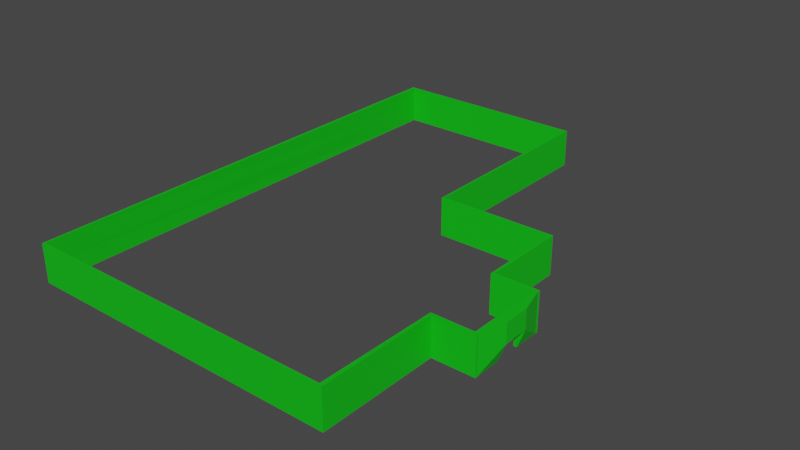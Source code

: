 # Source: CasinoCollisionMesh.blend  (saved by Blender 2.90.8; exported with 4.5.12 LTS)
import bpy
from mathutils import Matrix  # noqa: F401  (used for matrix-valued properties, if any)

bpy.ops.wm.read_factory_settings(use_empty=True)
scene = bpy.context.scene
scene.name = 'Scene'

# ---- collections
col_collection = bpy.data.collections.new('Collection'); scene.collection.children.link(col_collection)

# ---- materials (node trees are filled in below, after node groups)
mat_material_002 = bpy.data.materials.new('Material.002')
mat_material_002.use_transparent_shadow = False

# ---- material node trees
mat_material_002.use_nodes = True; mat_material_002.node_tree.nodes.clear()
_N = mat_material_002.node_tree.nodes; _L = mat_material_002.node_tree.links
n0 = _N.new('ShaderNodeBsdfPrincipled'); n0.name = 'Principled BSDF'; n0.location = (10, 300)
n0.distribution = 'GGX'
n0.subsurface_method = 'BURLEY'
n0.inputs[0].default_value = (0.003868, 0.5489, 0.007527, 1.0)
n0.inputs[3].default_value = 1.45
n0.inputs[27].default_value = (0.0, 0.0, 0.0, 1.0)
n0.inputs[28].default_value = 1.0
n1 = _N.new('ShaderNodeOutputMaterial'); n1.name = 'Material Output'; n1.location = (300, 300)
_L.new(n0.outputs[0], n1.inputs[0])
n1.is_active_output = True

# ---- world
world_world = bpy.data.worlds.new('World'); scene.world = world_world
world_world.use_nodes = True; world_world.node_tree.nodes.clear()
_N = world_world.node_tree.nodes; _L = world_world.node_tree.links
n0 = _N.new('ShaderNodeOutputWorld'); n0.name = 'World Output'; n0.location = (300, 300)
n1 = _N.new('ShaderNodeBackground'); n1.name = 'Background'; n1.location = (10, 300)
n1.inputs[0].default_value = (0.05088, 0.05088, 0.05088, 1.0)
_L.new(n1.outputs[0], n0.inputs[0])
n0.is_active_output = True
world_world.color = (0.05088, 0.05088, 0.05088)
world_world.use_sun_shadow = False
world_world.sun_shadow_jitter_overblur = 0.0

# ---- meshes
me_cube_001 = bpy.data.meshes.new('Cube.001')
me_cube_001.from_pydata([(0.9, -8.333, -1.0), (0.9, -8.333, 2.702), (0.9, 1.0, -1.0), (0.9, 1.0, 2.702), (1.415, -8.333, -1.0), (1.415, -8.333, 2.702), (1.415, 1.0, -1.0), (1.415, 1.0, 2.702), (0.9, -8.833, -1.0), (0.9, -8.833, 2.702), (1.415, -8.833, 2.702), (1.415, -8.833, -1.0), (9.5, -8.333, 2.702), (9.5, -8.333, -1.0), (9.15, -8.833, 2.702), (9.15, -8.833, -1.0), (9.8, -8.333, 2.702), (9.8, -8.333, -1.0), (9.8, -8.833, 2.702), (9.8, -8.833, -1.0), (9.15, -13.96, 2.702), (9.15, -13.96, -1.0), (11.2, -13.96, 2.702), (9.8, -13.96, -1.0), (0.9, -8.333, 6.58), (0.9, 1.0, 6.58), (1.415, 1.0, 6.58), (1.415, -8.333, 6.58), (1.415, -8.833, 6.58), (0.9, -8.833, 6.58), (9.15, -8.833, 6.58), (9.5, -8.333, 6.58), (9.8, -8.833, 6.58), (9.8, -8.333, 6.58), (9.15, -13.96, 6.58), (11.2, -13.96, 6.58), (9.15, -19.04, 2.702), (9.15, -19.04, 6.58), (11.2, -19.04, 2.702), (11.2, -19.04, 6.58), (9.15, -24.17, 2.702), (9.15, -24.17, 6.58), (9.8, -24.32, 2.702), (9.8, -24.32, 6.58), (9.15, -19.04, -1.0), (9.8, -19.04, -1.0), (9.15, -24.17, -1.0), (9.8, -24.32, -1.0), (9.5, -24.67, 6.58), (9.8, -24.67, 2.702), (9.8, -24.67, 6.58), (9.8, -24.67, -1.0), (1.463, -24.17, 2.702), (1.463, -24.17, 6.58), (1.463, -24.17, -1.0), (1.463, -24.67, 6.58), (0.9, -24.17, 2.702), (0.9, -24.17, 6.58), (0.9, -24.17, -1.0), (0.9, -24.67, 2.702), (0.8875, -24.67, 6.58), (0.9, -24.67, -1.0), (1.463, -48.06, 2.702), (1.463, -48.06, 6.649), (1.463, -48.06, -1.0), (0.9376, -47.92, 2.702), (0.7126, -47.99, 6.649), (0.9376, -47.81, -1.0), (1.463, -48.41, 2.702), (1.463, -48.41, 6.649), (1.463, -48.41, -1.0), (0.7126, -48.41, 2.702), (0.7126, -48.41, 6.649), (0.7126, -48.41, -1.0), (-61.91, -47.92, 2.702), (-62.03, -47.99, 6.58), (-61.73, -47.81, -1.0), (-62.03, -48.41, 2.702), (-62.03, -48.41, 6.58), (-62.03, -48.41, -1.0), (-62.41, -47.99, 2.702), (-62.41, -47.99, 6.58), (-62.41, -47.99, -1.0), (-62.41, -48.41, 2.702), (-62.41, -48.41, 6.58), (-62.41, -48.41, -1.0), (-61.73, 48.94, 2.702), (-61.73, 48.97, 6.58), (-61.73, 48.91, -1.0), (-62.41, 48.97, 6.58), (-62.41, 48.97, 2.702), (-62.41, 48.97, -1.0), (-61.73, 49.41, 2.702), (-61.73, 49.41, 6.58), (-61.73, 49.41, -1.0), (-62.41, 49.41, 6.58), (-62.41, 49.41, 2.702), (-62.41, 49.41, -1.0), (-22.0, 48.94, 2.702), (-22.0, 48.97, 6.58), (-22.0, 48.91, -1.0), (-22.0, 49.41, 2.702), (-22.0, 48.98, 6.58), (-22.0, 49.41, -1.0), (-21.65, 48.97, 2.702), (-21.65, 48.97, 6.58), (-21.65, 48.97, -1.0), (-21.65, 49.41, 2.702), (-21.65, 49.41, 6.58), (-21.65, 49.41, -1.0), (-22.0, 8.384, 2.702), (-22.0, 8.384, 6.58), (-22.0, 8.384, -1.0), (-21.65, 8.384, 2.702), (-21.65, 8.384, 6.58), (-21.65, 8.384, -1.0), (-22.0, 7.979, 2.702), (-22.0, 7.979, 6.58), (-22.0, 7.979, -1.0), (-21.65, 7.979, 2.702), (-21.65, 7.979, 6.58), (-21.65, 7.979, -1.0), (0.9, 8.384, 2.702), (0.9, 8.384, 6.58), (0.9, 8.384, -1.0), (0.9, 7.979, -1.0), (0.9, 7.979, 2.702), (0.9, 7.979, 6.58), (1.415, 8.384, 2.702), (1.415, 8.384, 6.58), (1.415, 8.384, -1.0), (1.415, 8.034, -1.0), (1.415, 8.034, 2.702), (1.415, 8.034, 6.58), (9.5, -24.67, 2.702), (9.5, -24.67, -1.0), (1.463, -24.67, -1.0), (1.463, -24.67, 2.702), (-22.0, 49.41, 6.58), (-22.0, 49.41, 6.58)], [(138, 139), (20, 23), (36, 45)], [(0, 1, 3, 2), (131, 132, 7, 6), (6, 7, 5, 4), (18, 16, 33, 32), (2, 6, 4, 0), (16, 12, 31, 33), (11, 10, 9, 8), (1, 9, 29, 24), (1, 0, 8, 9), (0, 4, 11, 8), (14, 20, 34, 30), (10, 11, 15, 14), (4, 5, 12, 13), (11, 4, 13, 15), (17, 16, 18, 19), (13, 12, 16, 17), (15, 13, 17, 19), (15, 19, 23, 21), (20, 21, 23, 22), (19, 22, 23), (14, 15, 21, 20), (3, 1, 24, 25), (27, 24, 29, 28), (26, 25, 24, 27), (27, 28, 30, 31), (31, 30, 32, 33), (32, 30, 34, 35), (10, 14, 30, 28), (34, 20, 36, 37), (22, 18, 32, 35), (12, 5, 27, 31), (5, 7, 26, 27), (9, 10, 28, 29), (133, 127, 25, 26), (39, 37, 41, 43), (35, 34, 37, 39), (20, 22, 38, 36), (22, 35, 39, 38), (22, 19, 18), (37, 36, 40, 41), (38, 39, 43, 42), (38, 47, 45), (44, 45, 47, 46), (48, 134, 49, 50), (40, 36, 44, 46), (36, 38, 45, 44), (55, 137, 134, 48), (51, 49, 134, 135), (42, 43, 50, 49), (47, 42, 49, 51), (43, 41, 48, 50), (48, 41, 53, 55), (52, 54, 58, 56), (60, 59, 65, 66), (47, 38, 42), (62, 64, 136, 137), (56, 58, 61, 59), (57, 56, 59, 60), (55, 53, 57, 60), (41, 40, 52, 53), (134, 137, 136, 135), (53, 52, 56, 57), (63, 66, 72, 69), (64, 62, 68, 70), (55, 60, 66, 63), (46, 54, 52, 40), (59, 61, 67, 65), (135, 136, 54, 46), (70, 68, 71, 73), (68, 69, 72, 71), (71, 72, 78, 77), (62, 63, 69, 68), (67, 64, 70, 73), (65, 67, 76, 74), (77, 78, 84, 83), (78, 75, 81, 84), (67, 73, 79, 76), (72, 66, 75, 78), (73, 71, 77, 79), (66, 65, 74, 75), (80, 82, 85, 83), (81, 80, 83, 84), (82, 80, 90, 91), (76, 79, 85, 82), (79, 77, 83, 85), (81, 75, 87, 89), (91, 90, 96, 97), (88, 91, 97, 94), (75, 74, 86, 87), (76, 82, 91, 88), (74, 76, 88, 86), (80, 81, 89, 90), (93, 92, 96, 95), (92, 94, 97, 96), (87, 93, 95, 89), (94, 92, 101, 103), (90, 89, 95, 96), (88, 94, 103, 100), (108, 107, 101, 138), (100, 103, 109, 106), (87, 86, 98, 99), (86, 88, 100, 98), (93, 138, 101, 92), (87, 99, 102), (105, 104, 107, 108), (104, 106, 109, 107), (99, 98, 110, 111), (108, 139, 99, 105), (103, 101, 107, 109), (106, 104, 113, 115), (113, 114, 123, 122), (112, 115, 121, 118), (105, 99, 111, 114), (98, 100, 112, 110), (104, 105, 114, 113), (100, 106, 115, 112), (117, 116, 119, 120), (116, 118, 121, 119), (111, 110, 116, 117), (119, 121, 125, 126), (110, 112, 118, 116), (114, 111, 117, 120), (122, 123, 129, 128), (125, 124, 130, 131), (114, 120, 127, 123), (121, 115, 124, 125), (115, 113, 122, 124), (120, 119, 126, 127), (128, 129, 133, 132), (130, 128, 132, 131), (123, 127, 133, 129), (132, 133, 26, 7), (124, 122, 128, 130), (125, 131, 6, 2), (127, 126, 3, 25), (126, 132, 7, 3), (126, 125, 2, 3), (62, 137, 55, 63), (99, 138, 93, 87)])
_uv = me_cube_001.uv_layers.new(name='UVMap')
_uv.uv.foreach_set('vector', [0.375, 0.0, 0.625, 0.0, 0.625, 0.25, 0.375, 0.25, 0.625, 0.75, 0.625, 0.75, 0.625, 0.5, 0.375, 0.5, 0.375, 0.5, 0.625, 0.5, 0.625, 0.75, 0.375, 0.75, 0.625, 0.75, 0.625, 0.75, 0.625, 0.75, 0.625, 0.75, 0.125, 0.5, 0.375, 0.5, 0.375, 0.75, 0.125, 0.75, 0.625, 0.75, 0.625, 0.75, 0.625, 0.75, 0.625, 0.75, 0.375, 0.75, 0.625, 0.75, 0.625, 1.0, 0.375, 1.0, 0.625, 0.0, 0.625, 0.0, 0.625, 0.0, 0.625, 0.0, 0.625, 0.0, 0.375, 0.0, 0.375, 0.0, 0.625, 0.0, 0.125, 0.75, 0.375, 0.75, 0.375, 0.75, 0.125, 0.75, 0.625, 0.75, 0.625, 0.75, 0.625, 0.75, 0.625, 0.75, 0.625, 0.75, 0.375, 0.75, 0.375, 0.75, 0.625, 0.75, 0.375, 0.75, 0.625, 0.75, 0.625, 0.75, 0.375, 0.75, 0.375, 0.75, 0.375, 0.75, 0.375, 0.75, 0.375, 0.75, 0.375, 0.75, 0.625, 0.75, 0.625, 0.75, 0.375, 0.75, 0.375, 0.75, 0.625, 0.75, 0.625, 0.75, 0.375, 0.75, 0.375, 0.75, 0.375, 0.75, 0.375, 0.75, 0.375, 0.75, 0.375, 0.75, 0.375, 0.75, 0.375, 0.75, 0.375, 0.75, 0.625, 0.75, 0.375, 0.75, 0.375, 0.75, 0.625, 0.75, 0.375, 0.75, 0.625, 0.75, 0.375, 0.75, 0.625, 0.75, 0.375, 0.75, 0.375, 0.75, 0.625, 0.75, 0.625, 0.25, 0.625, 0.0, 0.625, 0.0, 0.625, 0.25, 0.625, 0.75, 0.875, 0.75, 0.875, 0.75, 0.625, 0.75, 0.625, 0.5, 0.875, 0.5, 0.875, 0.75, 0.625, 0.75, 0.625, 0.75, 0.625, 0.75, 0.625, 0.75, 0.625, 0.75, 0.625, 0.75, 0.625, 0.75, 0.625, 0.75, 0.625, 0.75, 0.625, 0.75, 0.625, 0.75, 0.625, 0.75, 0.625, 0.75, 0.625, 0.75, 0.625, 0.75, 0.625, 0.75, 0.625, 0.75, 0.625, 0.75, 0.625, 0.75, 0.625, 0.75, 0.625, 0.75, 0.625, 0.75, 0.625, 0.75, 0.625, 0.75, 0.625, 0.75, 0.625, 0.75, 0.625, 0.75, 0.625, 0.75, 0.625, 0.75, 0.625, 0.75, 0.625, 0.5, 0.625, 0.5, 0.625, 0.75, 0.625, 1.0, 0.625, 0.75, 0.625, 0.75, 0.625, 1.0, 0.625, 0.75, 0.625, 0.75, 0.875, 0.5, 0.625, 0.5, 0.625, 0.75, 0.625, 0.75, 0.625, 0.75, 0.625, 0.75, 0.625, 0.75, 0.625, 0.75, 0.625, 0.75, 0.625, 0.75, 0.625, 0.75, 0.625, 0.75, 0.625, 0.75, 0.625, 0.75, 0.625, 0.75, 0.625, 0.75, 0.625, 0.75, 0.625, 0.75, 0.625, 0.75, 0.375, 0.75, 0.625, 0.75, 0.625, 0.75, 0.625, 0.75, 0.625, 0.75, 0.625, 0.75, 0.625, 0.75, 0.625, 0.75, 0.625, 0.75, 0.625, 0.75, 0.625, 0.75, 0.625, 0.75, 0.625, 0.75, 0.625, 0.75, 0.625, 0.75, 0.625, 0.75, 0.625, 0.75, 0.625, 0.75, 0.0, 0.0, 0.625, 0.75, 0.625, 0.75, 0.625, 0.75, 0.625, 0.75, 0.625, 0.75, 0.625, 0.75, 0.625, 0.75, 0.625, 0.75, 0.625, 0.75, 0.625, 0.75, 0.625, 0.75, 0.0, 0.0, 0.0, 0.0, 0.625, 0.75, 0.625, 0.75, 0.625, 0.75, 0.0, 0.0, 0.0, 0.0, 0.625, 0.75, 0.625, 0.75, 0.625, 0.75, 0.625, 0.75, 0.625, 0.75, 0.625, 0.75, 0.625, 0.75, 0.625, 0.75, 0.625, 0.75, 0.625, 0.75, 0.625, 0.75, 0.625, 0.75, 0.625, 0.75, 0.625, 0.75, 0.625, 0.75, 0.625, 0.75, 0.625, 0.75, 0.625, 0.75, 0.625, 0.75, 0.625, 0.75, 0.625, 0.75, 0.625, 0.75, 0.625, 0.75, 0.625, 0.75, 0.625, 0.75, 0.625, 0.75, 0.625, 0.75, 0.625, 0.75, 0.625, 0.75, 0.0, 0.0, 0.0, 0.0, 0.625, 0.75, 0.625, 0.75, 0.625, 0.75, 0.625, 0.75, 0.625, 0.75, 0.625, 0.75, 0.625, 0.75, 0.625, 0.75, 0.625, 0.75, 0.625, 0.75, 0.625, 0.75, 0.625, 0.75, 0.625, 0.75, 0.625, 0.75, 0.625, 0.75, 0.625, 0.75, 0.0, 0.0, 0.0, 0.0, 0.0, 0.0, 0.0, 0.0, 0.625, 0.75, 0.625, 0.75, 0.625, 0.75, 0.625, 0.75, 0.625, 0.75, 0.625, 0.75, 0.625, 0.75, 0.625, 0.75, 0.625, 0.75, 0.625, 0.75, 0.625, 0.75, 0.625, 0.75, 0.625, 0.75, 0.625, 0.75, 0.625, 0.75, 0.625, 0.75, 0.625, 0.75, 0.625, 0.75, 0.625, 0.75, 0.625, 0.75, 0.625, 0.75, 0.625, 0.75, 0.625, 0.75, 0.625, 0.75, 0.0, 0.0, 0.0, 0.0, 0.625, 0.75, 0.625, 0.75, 0.625, 0.75, 0.625, 0.75, 0.625, 0.75, 0.625, 0.75, 0.625, 0.75, 0.625, 0.75, 0.625, 0.75, 0.625, 0.75, 0.625, 0.75, 0.625, 0.75, 0.625, 0.75, 0.625, 0.75, 0.625, 0.75, 0.625, 0.75, 0.625, 0.75, 0.625, 0.75, 0.625, 0.75, 0.625, 0.75, 0.625, 0.75, 0.625, 0.75, 0.625, 0.75, 0.625, 0.75, 0.625, 0.75, 0.625, 0.75, 0.625, 0.75, 0.625, 0.75, 0.625, 0.75, 0.625, 0.75, 0.625, 0.75, 0.625, 0.75, 0.625, 0.75, 0.625, 0.75, 0.625, 0.75, 0.625, 0.75, 0.625, 0.75, 0.625, 0.75, 0.625, 0.75, 0.625, 0.75, 0.625, 0.75, 0.625, 0.75, 0.625, 0.75, 0.625, 0.75, 0.625, 0.75, 0.625, 0.75, 0.625, 0.75, 0.625, 0.75, 0.625, 0.75, 0.625, 0.75, 0.625, 0.75, 0.625, 0.75, 0.625, 0.75, 0.625, 0.75, 0.625, 0.75, 0.625, 0.75, 0.625, 0.75, 0.625, 0.75, 0.625, 0.75, 0.625, 0.75, 0.625, 0.75, 0.625, 0.75, 0.625, 0.75, 0.625, 0.75, 0.625, 0.75, 0.625, 0.75, 0.625, 0.75, 0.625, 0.75, 0.625, 0.75, 0.625, 0.75, 0.625, 0.75, 0.625, 0.75, 0.625, 0.75, 0.625, 0.75, 0.625, 0.75, 0.625, 0.75, 0.625, 0.75, 0.625, 0.75, 0.625, 0.75, 0.625, 0.75, 0.625, 0.75, 0.625, 0.75, 0.625, 0.75, 0.625, 0.75, 0.625, 0.75, 0.625, 0.75, 0.625, 0.75, 0.625, 0.75, 0.625, 0.75, 0.625, 0.75, 0.625, 0.75, 0.625, 0.75, 0.625, 0.75, 0.625, 0.75, 0.625, 0.75, 0.625, 0.75, 0.625, 0.75, 0.625, 0.75, 0.0, 0.0, 0.625, 0.75, 0.625, 0.75, 0.625, 0.75, 0.625, 0.75, 0.625, 0.75, 0.625, 0.75, 0.625, 0.75, 0.625, 0.75, 0.0, 0.0, 0.625, 0.75, 0.625, 0.75, 0.625, 0.75, 0.625, 0.75, 0.625, 0.75, 0.625, 0.75, 0.625, 0.75, 0.625, 0.75, 0.625, 0.75, 0.625, 0.75, 0.625, 0.75, 0.625, 0.75, 0.625, 0.75, 0.625, 0.75, 0.625, 0.75, 0.625, 0.75, 0.625, 0.75, 0.0, 0.0, 0.625, 0.75, 0.625, 0.75, 0.625, 0.75, 0.625, 0.75, 0.625, 0.75, 0.625, 0.75, 0.625, 0.75, 0.625, 0.75, 0.625, 0.75, 0.625, 0.75, 0.625, 0.75, 0.625, 0.75, 0.0, 0.0, 0.0, 0.0, 0.625, 0.75, 0.625, 0.75, 0.625, 0.75, 0.625, 0.75, 0.625, 0.75, 0.625, 0.75, 0.625, 0.75, 0.625, 0.75, 0.625, 0.75, 0.625, 0.75, 0.625, 0.75, 0.625, 0.75, 0.625, 0.75, 0.625, 0.75, 0.625, 0.75, 0.625, 0.75, 0.625, 0.75, 0.625, 0.75, 0.0, 0.0, 0.625, 0.75, 0.625, 0.75, 0.625, 0.75, 0.625, 0.75, 0.625, 0.75, 0.625, 0.75, 0.625, 0.75, 0.625, 0.75, 0.625, 0.75, 0.625, 0.75, 0.625, 0.75, 0.625, 0.75, 0.625, 0.75, 0.625, 0.75, 0.625, 0.75, 0.625, 0.75, 0.625, 0.75, 0.625, 0.75, 0.625, 0.75, 0.625, 0.75, 0.625, 0.75, 0.625, 0.75, 0.625, 0.75, 0.625, 0.75, 0.625, 0.75, 0.625, 0.75, 0.625, 0.75, 0.625, 0.75, 0.625, 0.75, 0.625, 0.75, 0.625, 0.75, 0.625, 0.75, 0.625, 0.75, 0.625, 0.75, 0.625, 0.75, 0.625, 0.75, 0.625, 0.75, 0.625, 0.75, 0.625, 0.75, 0.625, 0.75, 0.625, 0.75, 0.625, 0.75, 0.625, 0.75, 0.625, 0.75, 0.625, 0.75, 0.625, 0.75, 0.625, 0.75, 0.625, 0.75, 0.625, 0.75, 0.625, 0.75, 0.625, 0.75, 0.625, 0.75, 0.625, 0.75, 0.625, 0.75, 0.625, 0.75, 0.625, 0.75, 0.625, 0.75, 0.625, 0.75, 0.625, 0.75, 0.625, 0.75, 0.625, 0.75, 0.625, 0.75, 0.625, 0.75, 0.625, 0.75, 0.625, 0.75, 0.625, 0.75, 0.625, 0.75, 0.625, 0.75, 0.625, 0.75, 0.625, 0.75, 0.625, 0.75, 0.625, 0.75, 0.625, 0.75, 0.625, 0.75, 0.625, 0.75, 0.625, 0.75, 0.625, 0.75, 0.625, 0.75, 0.625, 0.75, 0.625, 0.75, 0.625, 0.75, 0.625, 0.75, 0.625, 0.75, 0.625, 0.75, 0.625, 0.75, 0.625, 0.75, 0.625, 0.75, 0.625, 0.75, 0.625, 0.75, 0.625, 0.75, 0.625, 0.75, 0.625, 0.75, 0.625, 0.75, 0.625, 0.75, 0.625, 0.75, 0.625, 0.75, 0.625, 0.5, 0.625, 0.5, 0.625, 0.75, 0.625, 0.75, 0.625, 0.75, 0.625, 0.75, 0.625, 0.75, 0.625, 0.75, 0.375, 0.5, 0.125, 0.5, 0.625, 0.75, 0.625, 0.75, 0.625, 0.25, 0.625, 0.25, 0.625, 0.75, 0.625, 0.75, 0.625, 0.5, 0.625, 0.25, 0.625, 0.75, 0.625, 0.75, 0.375, 0.25, 0.625, 0.25, 0.625, 0.75, 0.0, 0.0, 0.625, 0.75, 0.625, 0.75, 0.625, 0.75, 0.0, 0.0, 0.0, 0.0, 0.625, 0.75])
me_cube_001.materials.append(mat_material_002)
me_cube_001.use_remesh_fix_poles = True
me_cube_001.use_remesh_preserve_attributes = False
me_cube_001.use_mirror_vertex_groups = False
me_cube_001.update()

# ---- objects
ob_collisionmesh = bpy.data.objects.new('CollisionMesh', me_cube_001)

# ---- transforms, parenting, visibility, modifiers, constraints
ob_collisionmesh.location = (36.0, 0.0, 0.0)
ob_collisionmesh.lineart.crease_threshold = 0.0

# ---- collection membership
col_collection.objects.link(ob_collisionmesh)

# ---- scene / render settings (as saved in the file)
scene.frame_start = 1; scene.frame_end = 250; scene.frame_set(1)
scene.render.engine = 'BLENDER_EEVEE_NEXT'
scene.cycles.use_denoising = False
scene.cycles.samples = 128
scene.cycles.sampling_pattern = 'TABULATED_SOBOL'
scene.cycles.use_adaptive_sampling = False
scene.cycles.use_light_tree = False
scene.view_settings.view_transform = 'Filmic'
bpy.context.view_layer.update()

# ---- added for rendering (the .blend has no active camera and no usable light): camera, sun
cam_auto = bpy.data.cameras.new('AutoCamera')
cam_auto.lens = 50.0
cam_auto.sensor_width = 36.0
cam_auto.clip_end = 1991.86
ob_auto_camera = bpy.data.objects.new('AutoCamera', cam_auto)
scene.collection.objects.link(ob_auto_camera)
ob_auto_camera.location = (123.888, -135.696, 93.6219)
ob_auto_camera.rotation_euler = (1.09748, -7.21219e-08, 0.694738)
scene.camera = ob_auto_camera
light_auto_sun = bpy.data.lights.new('AutoSun', 'SUN')
light_auto_sun.energy = 3.0
light_auto_sun.angle = 0.0523599
ob_auto_sun = bpy.data.objects.new('AutoSun', light_auto_sun)
scene.collection.objects.link(ob_auto_sun)
ob_auto_sun.rotation_euler = (0.872665, 0.174533, 0.523599)
bpy.context.view_layer.update()
